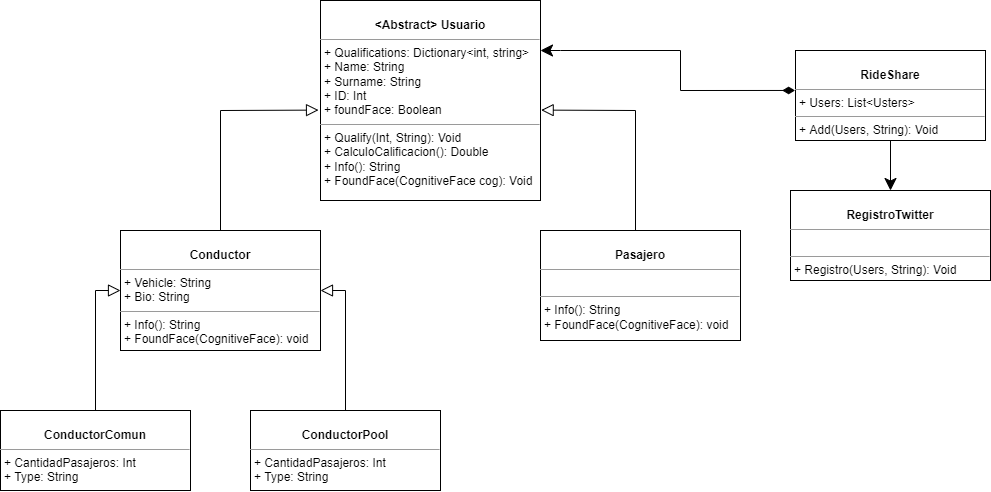

The diagram above was exported from draw.io. Its source (the exported page's mxGraphModel, read from the mxfile embedded in the PNG):
<mxGraphModel dx="1773" dy="375" grid="1" gridSize="10" guides="1" tooltips="1" connect="1" arrows="1" fold="1" page="1" pageScale="1" pageWidth="850" pageHeight="1100" background="none" math="0" shadow="0">
  <root>
    <mxCell id="0" />
    <mxCell id="1" parent="0" />
    <mxCell id="5d2195bd80daf111-18" value="&lt;p style=&quot;margin:0px;margin-top:4px;text-align:center;&quot;&gt;&lt;br&gt;&lt;b&gt;&lt;font style=&quot;vertical-align: inherit;&quot;&gt;&lt;font style=&quot;vertical-align: inherit;&quot;&gt;Conductor&lt;/font&gt;&lt;/font&gt;&lt;/b&gt;&lt;/p&gt;&lt;hr size=&quot;1&quot;&gt;&lt;p style=&quot;margin:0px;margin-left:4px;&quot;&gt;&lt;font style=&quot;vertical-align: inherit;&quot;&gt;&lt;font style=&quot;vertical-align: inherit;&quot;&gt;+ Vehicle: String&lt;/font&gt;&lt;/font&gt;&lt;br&gt;&lt;font style=&quot;vertical-align: inherit;&quot;&gt;&lt;font style=&quot;vertical-align: inherit;&quot;&gt;+ Bio: String&lt;/font&gt;&lt;/font&gt;&lt;/p&gt;&lt;hr size=&quot;1&quot;&gt;&lt;p style=&quot;margin:0px;margin-left:4px;&quot;&gt;&lt;font style=&quot;vertical-align: inherit;&quot;&gt;&lt;font style=&quot;vertical-align: inherit;&quot;&gt;+ Info(): String&lt;/font&gt;&lt;/font&gt;&lt;br&gt;&lt;/p&gt;&lt;p style=&quot;margin:0px;margin-left:4px;&quot;&gt;&lt;font style=&quot;vertical-align: inherit;&quot;&gt;&lt;font style=&quot;vertical-align: inherit;&quot;&gt;+ FoundFace(CognitiveFace): void&lt;/font&gt;&lt;/font&gt;&lt;/p&gt;" style="verticalAlign=top;align=left;overflow=fill;fontSize=12;fontFamily=Helvetica;html=1;rounded=0;shadow=0;comic=0;labelBackgroundColor=none;strokeWidth=1" parent="1" vertex="1">
      <mxGeometry x="80" y="620" width="200" height="120" as="geometry" />
    </mxCell>
    <mxCell id="Q7NvEO1F7LEcOKPtJ-G9-2" value="&lt;p style=&quot;margin:0px;margin-top:4px;text-align:center;&quot;&gt;&lt;br&gt;&lt;b&gt;&lt;font style=&quot;vertical-align: inherit;&quot;&gt;&lt;font style=&quot;vertical-align: inherit;&quot;&gt;ConductorComun&lt;/font&gt;&lt;/font&gt;&lt;/b&gt;&lt;/p&gt;&lt;hr size=&quot;1&quot;&gt;&lt;p style=&quot;margin:0px;margin-left:4px;&quot;&gt;&lt;font style=&quot;vertical-align: inherit;&quot;&gt;&lt;font style=&quot;vertical-align: inherit;&quot;&gt;+ CantidadPasajeros: Int&lt;/font&gt;&lt;/font&gt;&lt;br&gt;&lt;font style=&quot;vertical-align: inherit;&quot;&gt;&lt;font style=&quot;vertical-align: inherit;&quot;&gt;+ Type: String&lt;/font&gt;&lt;/font&gt;&lt;/p&gt;" style="verticalAlign=top;align=left;overflow=fill;fontSize=12;fontFamily=Helvetica;html=1;rounded=0;shadow=0;comic=0;labelBackgroundColor=none;strokeWidth=1" parent="1" vertex="1">
      <mxGeometry x="-40" y="800" width="190" height="80" as="geometry" />
    </mxCell>
    <mxCell id="Q7NvEO1F7LEcOKPtJ-G9-3" value="&lt;p style=&quot;margin:0px;margin-top:4px;text-align:center;&quot;&gt;&lt;br&gt;&lt;b&gt;&lt;font style=&quot;vertical-align: inherit;&quot;&gt;&lt;font style=&quot;vertical-align: inherit;&quot;&gt;ConductorPool&lt;/font&gt;&lt;/font&gt;&lt;/b&gt;&lt;/p&gt;&lt;hr size=&quot;1&quot;&gt;&lt;p style=&quot;margin:0px;margin-left:4px;&quot;&gt;&lt;font style=&quot;vertical-align: inherit;&quot;&gt;+ CantidadPasajeros: Int&lt;/font&gt;&lt;br&gt;&lt;font style=&quot;vertical-align: inherit;&quot;&gt;+ Type: String&lt;/font&gt;&lt;br&gt;&lt;/p&gt;&lt;p style=&quot;margin:0px;margin-left:4px;&quot;&gt;&lt;br&gt;&lt;/p&gt;" style="verticalAlign=top;align=left;overflow=fill;fontSize=12;fontFamily=Helvetica;html=1;rounded=0;shadow=0;comic=0;labelBackgroundColor=none;strokeWidth=1" parent="1" vertex="1">
      <mxGeometry x="210" y="800" width="190" height="80" as="geometry" />
    </mxCell>
    <mxCell id="Q7NvEO1F7LEcOKPtJ-G9-20" value="" style="edgeStyle=orthogonalEdgeStyle;rounded=0;orthogonalLoop=1;jettySize=auto;html=1;startArrow=classic;startFill=1;endArrow=none;endFill=0;startSize=10;endSize=10;" parent="1" source="Q7NvEO1F7LEcOKPtJ-G9-5" target="Q7NvEO1F7LEcOKPtJ-G9-6" edge="1">
      <mxGeometry relative="1" as="geometry" />
    </mxCell>
    <mxCell id="Q7NvEO1F7LEcOKPtJ-G9-5" value="&lt;p style=&quot;margin:0px;margin-top:4px;text-align:center;&quot;&gt;&lt;br&gt;&lt;b&gt;&lt;font style=&quot;vertical-align: inherit;&quot;&gt;&lt;font style=&quot;vertical-align: inherit;&quot;&gt;RegistroTwitter&lt;/font&gt;&lt;/font&gt;&lt;/b&gt;&lt;/p&gt;&lt;hr size=&quot;1&quot;&gt;&lt;p style=&quot;margin:0px;margin-left:4px;&quot;&gt;&lt;br&gt;&lt;/p&gt;&lt;hr size=&quot;1&quot;&gt;&lt;p style=&quot;margin:0px;margin-left:4px;&quot;&gt;+ Registro(Users, String): Void&lt;/p&gt;&lt;p style=&quot;margin:0px;margin-left:4px;&quot;&gt;&lt;font style=&quot;vertical-align: inherit;&quot;&gt;&lt;font style=&quot;vertical-align: inherit;&quot;&gt;&lt;br&gt;&lt;/font&gt;&lt;/font&gt;&lt;/p&gt;" style="verticalAlign=top;align=left;overflow=fill;fontSize=12;fontFamily=Helvetica;html=1;rounded=0;shadow=0;comic=0;labelBackgroundColor=none;strokeWidth=1" parent="1" vertex="1">
      <mxGeometry x="750" y="580" width="200" height="90" as="geometry" />
    </mxCell>
    <mxCell id="Q7NvEO1F7LEcOKPtJ-G9-6" value="&lt;p style=&quot;margin:0px;margin-top:4px;text-align:center;&quot;&gt;&lt;br&gt;&lt;b&gt;&lt;font style=&quot;vertical-align: inherit;&quot;&gt;&lt;font style=&quot;vertical-align: inherit;&quot;&gt;RideShare&lt;/font&gt;&lt;/font&gt;&lt;/b&gt;&lt;/p&gt;&lt;hr size=&quot;1&quot;&gt;&lt;p style=&quot;margin:0px;margin-left:4px;&quot;&gt;&lt;font style=&quot;vertical-align: inherit;&quot;&gt;&lt;font style=&quot;vertical-align: inherit;&quot;&gt;+ Users: List&amp;lt;Usters&amp;gt;&amp;nbsp;&lt;/font&gt;&lt;/font&gt;&lt;br&gt;&lt;/p&gt;&lt;hr size=&quot;1&quot;&gt;&lt;p style=&quot;margin:0px;margin-left:4px;&quot;&gt;&lt;font style=&quot;vertical-align: inherit;&quot;&gt;&lt;font style=&quot;vertical-align: inherit;&quot;&gt;+ Add(Users, String): Void&lt;/font&gt;&lt;/font&gt;&lt;br&gt;&lt;/p&gt;" style="verticalAlign=top;align=left;overflow=fill;fontSize=12;fontFamily=Helvetica;html=1;rounded=0;shadow=0;comic=0;labelBackgroundColor=none;strokeWidth=1" parent="1" vertex="1">
      <mxGeometry x="755" y="440" width="190" height="90" as="geometry" />
    </mxCell>
    <mxCell id="Q7NvEO1F7LEcOKPtJ-G9-7" value="&lt;p style=&quot;margin:0px;margin-top:4px;text-align:center;&quot;&gt;&lt;br&gt;&lt;b&gt;&amp;lt;Abstract&amp;gt; Usuario&lt;/b&gt;&lt;/p&gt;&lt;hr size=&quot;1&quot;&gt;&lt;p style=&quot;margin:0px;margin-left:4px;&quot;&gt;&lt;font style=&quot;vertical-align: inherit;&quot;&gt;&lt;font style=&quot;vertical-align: inherit;&quot;&gt;+ Qualifications: Dictionary&amp;lt;int, string&amp;gt;&lt;/font&gt;&lt;/font&gt;&lt;br&gt;&lt;font style=&quot;vertical-align: inherit;&quot;&gt;&lt;font style=&quot;vertical-align: inherit;&quot;&gt;+ Name: String&lt;/font&gt;&lt;/font&gt;&lt;/p&gt;&lt;p style=&quot;margin:0px;margin-left:4px;&quot;&gt;&lt;font style=&quot;vertical-align: inherit;&quot;&gt;&lt;font style=&quot;vertical-align: inherit;&quot;&gt;+ Surname: String&lt;br&gt;&lt;/font&gt;&lt;/font&gt;&lt;/p&gt;&lt;p style=&quot;margin:0px;margin-left:4px;&quot;&gt;&lt;font style=&quot;vertical-align: inherit;&quot;&gt;&lt;font style=&quot;vertical-align: inherit;&quot;&gt;+ ID: Int&lt;/font&gt;&lt;/font&gt;&lt;/p&gt;&lt;p style=&quot;margin:0px;margin-left:4px;&quot;&gt;&lt;font style=&quot;vertical-align: inherit;&quot;&gt;&lt;font style=&quot;vertical-align: inherit;&quot;&gt;+ foundFace: Boolean&lt;/font&gt;&lt;/font&gt;&lt;/p&gt;&lt;hr size=&quot;1&quot;&gt;&lt;p style=&quot;margin:0px;margin-left:4px;&quot;&gt;&lt;font style=&quot;vertical-align: inherit;&quot;&gt;&lt;font style=&quot;vertical-align: inherit;&quot;&gt;+ Qualify(Int, String): Void&lt;/font&gt;&lt;/font&gt;&lt;br&gt;&lt;/p&gt;&lt;p style=&quot;margin:0px;margin-left:4px;&quot;&gt;&lt;font style=&quot;vertical-align: inherit;&quot;&gt;&lt;font style=&quot;vertical-align: inherit;&quot;&gt;+ CalculoCalificacion(): Double&lt;/font&gt;&lt;/font&gt;&lt;/p&gt;&lt;p style=&quot;margin:0px;margin-left:4px;&quot;&gt;&lt;font style=&quot;vertical-align: inherit;&quot;&gt;&lt;font style=&quot;vertical-align: inherit;&quot;&gt;+ Info(): String&lt;/font&gt;&lt;/font&gt;&lt;/p&gt;&lt;p style=&quot;margin:0px;margin-left:4px;&quot;&gt;&lt;font style=&quot;vertical-align: inherit;&quot;&gt;&lt;font style=&quot;vertical-align: inherit;&quot;&gt;+ FoundFace(CognitiveFace cog): Void&lt;/font&gt;&lt;/font&gt;&lt;/p&gt;" style="verticalAlign=top;align=left;overflow=fill;fontSize=12;fontFamily=Helvetica;html=1;rounded=0;shadow=0;comic=0;labelBackgroundColor=none;strokeWidth=1" parent="1" vertex="1">
      <mxGeometry x="280" y="390" width="220" height="200" as="geometry" />
    </mxCell>
    <mxCell id="Q7NvEO1F7LEcOKPtJ-G9-10" value="" style="endArrow=block;startArrow=none;html=1;rounded=0;exitX=0.5;exitY=0;exitDx=0;exitDy=0;endFill=0;endSize=10;startSize=10;startFill=0;entryX=-0.009;entryY=0.548;entryDx=0;entryDy=0;entryPerimeter=0;" parent="1" source="5d2195bd80daf111-18" target="Q7NvEO1F7LEcOKPtJ-G9-7" edge="1">
      <mxGeometry width="50" height="50" relative="1" as="geometry">
        <mxPoint x="160" y="540" as="sourcePoint" />
        <mxPoint x="270" y="500" as="targetPoint" />
        <Array as="points">
          <mxPoint x="180" y="500" />
        </Array>
      </mxGeometry>
    </mxCell>
    <mxCell id="Q7NvEO1F7LEcOKPtJ-G9-11" value="" style="endArrow=block;startArrow=none;html=1;rounded=0;exitX=0.5;exitY=0;exitDx=0;exitDy=0;endFill=0;endSize=10;startSize=10;startFill=0;entryX=1.003;entryY=0.548;entryDx=0;entryDy=0;entryPerimeter=0;" parent="1" target="Q7NvEO1F7LEcOKPtJ-G9-7" edge="1">
      <mxGeometry width="50" height="50" relative="1" as="geometry">
        <mxPoint x="595" y="620" as="sourcePoint" />
        <mxPoint x="510" y="500" as="targetPoint" />
        <Array as="points">
          <mxPoint x="595" y="500" />
        </Array>
      </mxGeometry>
    </mxCell>
    <mxCell id="Q7NvEO1F7LEcOKPtJ-G9-12" value="" style="endArrow=block;startArrow=none;html=1;rounded=0;exitX=0.5;exitY=0;exitDx=0;exitDy=0;endFill=0;endSize=10;startSize=10;startFill=0;" parent="1" source="Q7NvEO1F7LEcOKPtJ-G9-2" edge="1">
      <mxGeometry width="50" height="50" relative="1" as="geometry">
        <mxPoint x="55" y="800" as="sourcePoint" />
        <mxPoint x="80" y="680" as="targetPoint" />
        <Array as="points">
          <mxPoint x="55" y="680" />
        </Array>
      </mxGeometry>
    </mxCell>
    <mxCell id="Q7NvEO1F7LEcOKPtJ-G9-14" value="" style="endArrow=block;startArrow=none;html=1;rounded=0;exitX=0.5;exitY=0;exitDx=0;exitDy=0;endFill=0;endSize=10;startSize=10;startFill=0;entryX=1;entryY=0.5;entryDx=0;entryDy=0;" parent="1" source="Q7NvEO1F7LEcOKPtJ-G9-3" target="5d2195bd80daf111-18" edge="1">
      <mxGeometry width="50" height="50" relative="1" as="geometry">
        <mxPoint x="310" y="790" as="sourcePoint" />
        <mxPoint x="345" y="670" as="targetPoint" />
        <Array as="points">
          <mxPoint x="305" y="680" />
        </Array>
      </mxGeometry>
    </mxCell>
    <mxCell id="Q7NvEO1F7LEcOKPtJ-G9-15" style="edgeStyle=orthogonalEdgeStyle;rounded=0;orthogonalLoop=1;jettySize=auto;html=1;exitX=0.5;exitY=1;exitDx=0;exitDy=0;startArrow=none;startFill=0;endArrow=block;endFill=0;startSize=10;endSize=10;" parent="1" source="Q7NvEO1F7LEcOKPtJ-G9-7" target="Q7NvEO1F7LEcOKPtJ-G9-7" edge="1">
      <mxGeometry relative="1" as="geometry" />
    </mxCell>
    <mxCell id="Q7NvEO1F7LEcOKPtJ-G9-16" value="" style="endArrow=classic;startArrow=diamondThin;html=1;rounded=0;exitX=-0.002;exitY=0.444;exitDx=0;exitDy=0;endFill=1;endSize=10;startSize=10;startFill=1;exitPerimeter=0;" parent="1" source="Q7NvEO1F7LEcOKPtJ-G9-6" edge="1">
      <mxGeometry width="50" height="50" relative="1" as="geometry">
        <mxPoint x="680" y="320" as="sourcePoint" />
        <mxPoint x="500" y="440" as="targetPoint" />
        <Array as="points">
          <mxPoint x="640" y="480" />
          <mxPoint x="640" y="440" />
          <mxPoint x="520" y="440" />
        </Array>
      </mxGeometry>
    </mxCell>
    <mxCell id="e6z1o4V12EHn1YGVLxGr-1" value="&lt;p style=&quot;margin:0px;margin-top:4px;text-align:center;&quot;&gt;&lt;br&gt;&lt;b&gt;&lt;font style=&quot;vertical-align: inherit;&quot;&gt;&lt;font style=&quot;vertical-align: inherit;&quot;&gt;Pasajero&lt;/font&gt;&lt;/font&gt;&lt;/b&gt;&lt;/p&gt;&lt;hr size=&quot;1&quot;&gt;&lt;p style=&quot;margin:0px;margin-left:4px;&quot;&gt;&lt;br&gt;&lt;/p&gt;&lt;hr size=&quot;1&quot;&gt;&lt;p style=&quot;margin:0px;margin-left:4px;&quot;&gt;&lt;font style=&quot;vertical-align: inherit;&quot;&gt;&lt;font style=&quot;vertical-align: inherit;&quot;&gt;+ Info(): String&lt;/font&gt;&lt;/font&gt;&lt;br&gt;&lt;/p&gt;&lt;p style=&quot;margin:0px;margin-left:4px;&quot;&gt;&lt;font style=&quot;vertical-align: inherit;&quot;&gt;&lt;font style=&quot;vertical-align: inherit;&quot;&gt;+ FoundFace(CognitiveFace): void&lt;/font&gt;&lt;/font&gt;&lt;/p&gt;" style="verticalAlign=top;align=left;overflow=fill;fontSize=12;fontFamily=Helvetica;html=1;rounded=0;shadow=0;comic=0;labelBackgroundColor=none;strokeWidth=1" parent="1" vertex="1">
      <mxGeometry x="500" y="620" width="200" height="110" as="geometry" />
    </mxCell>
  </root>
</mxGraphModel>